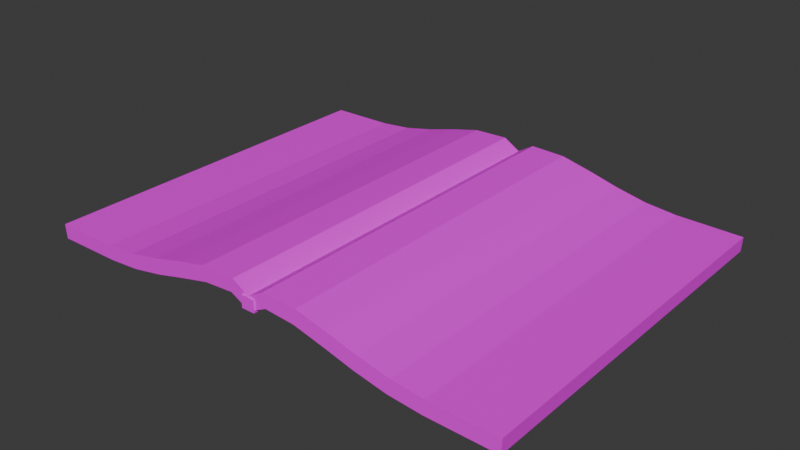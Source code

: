 # Source: openbookmodel.blend  (saved by Blender 4.0.36; exported with 4.5.12 LTS)
import bpy
from mathutils import Matrix  # noqa: F401  (used for matrix-valued properties, if any)

bpy.ops.wm.read_factory_settings(use_empty=True)
scene = bpy.context.scene
scene.name = 'Scene'

# ---- collections
col_collection = bpy.data.collections.new('Collection'); scene.collection.children.link(col_collection)

# ---- images (referenced by path relative to the original .blend; pixels are not part of the script)
import os
ASSET_DIR = os.environ.get("B2B_ASSET_DIR", "")  # directory of the original .blend (textures are referenced by path, not embedded)
HERE = os.path.dirname(os.path.abspath(__file__))  # packed textures are extracted next to this script under _unpacked/

def load_image(name, relpath, width, height, colorspace="sRGB"):
    """Load a texture the original file referenced (path relative to the .blend, or extracted next to this script)."""
    p = next((c for c in (os.path.join(HERE, relpath), os.path.join(ASSET_DIR, relpath)) if relpath and os.path.exists(c)), "")
    if p:
        img = bpy.data.images.load(p, check_existing=True)
        img.name = name
    else:  # same state as the original file: an image datablock whose file is absent (Cycles renders it pink)
        img = bpy.data.images.new(name, width, height)
        img.source = "FILE"
        img.filepath = "//" + (relpath or name)
    img.colorspace_settings.name = colorspace
    return img
img_bookcontent_jpg = load_image('bookcontent.jpg', 'bookcontent.jpg', 1024, 1024, 'sRGB')
img_bookcontent_jpg_004 = load_image('bookcontent.jpg.004', 'bookcontent.jpg', 1024, 1024, 'sRGB')

# ---- materials (node trees are filled in below, after node groups)
mat_material_002 = bpy.data.materials.new('Material.002')
mat_material_002.use_transparent_shadow = False
mat_material_005 = bpy.data.materials.new('Material.005')
mat_material_005.use_transparent_shadow = False

# ---- material node trees
mat_material_002.use_nodes = True; mat_material_002.node_tree.nodes.clear()
_N = mat_material_002.node_tree.nodes; _L = mat_material_002.node_tree.links
n0 = _N.new('ShaderNodeBsdfPrincipled'); n0.name = 'Principled BSDF'; n0.location = (10, 300)
n0.inputs[3].default_value = 1.45
n1 = _N.new('ShaderNodeOutputMaterial'); n1.name = 'Material Output'; n1.location = (300, 300)
n2 = _N.new('ShaderNodeTexImage'); n2.name = 'Image Texture'; n2.location = (-280, 260)
n2.image = img_bookcontent_jpg
_L.new(n0.outputs[0], n1.inputs[0])
_L.new(n2.outputs[0], n0.inputs[0])
n1.is_active_output = True
mat_material_005.use_nodes = True; mat_material_005.node_tree.nodes.clear()
_N = mat_material_005.node_tree.nodes; _L = mat_material_005.node_tree.links
n0 = _N.new('ShaderNodeBsdfPrincipled'); n0.name = 'Principled BSDF'; n0.location = (10, 300)
n0.inputs[3].default_value = 1.45
n1 = _N.new('ShaderNodeOutputMaterial'); n1.name = 'Material Output'; n1.location = (300, 300)
n2 = _N.new('ShaderNodeTexImage'); n2.name = 'Image Texture'; n2.location = (-280, 260)
n2.image = img_bookcontent_jpg_004
_L.new(n0.outputs[0], n1.inputs[0])
_L.new(n2.outputs[0], n0.inputs[0])
n1.is_active_output = True

# ---- world
world_world = bpy.data.worlds.new('World'); scene.world = world_world
world_world.use_nodes = True; world_world.node_tree.nodes.clear()
_N = world_world.node_tree.nodes; _L = world_world.node_tree.links
n0 = _N.new('ShaderNodeOutputWorld'); n0.name = 'World Output'; n0.location = (300, 300)
n1 = _N.new('ShaderNodeBackground'); n1.name = 'Background'; n1.location = (10, 300)
n1.inputs[0].default_value = (0.05088, 0.05088, 0.05088, 1.0)
_L.new(n1.outputs[0], n0.inputs[0])
n0.is_active_output = True
world_world.color = (0.05088, 0.05088, 0.05088)
world_world.use_sun_shadow = False
world_world.sun_shadow_jitter_overblur = 0.0

# ---- meshes
me_plane_001 = bpy.data.meshes.new('Plane.001')
me_plane_001.from_pydata([(0.7433, -1.01, 0.1001), (0.7433, 0.9902, 0.1001), (0.2407, -1.01, 0.1229), (0.2407, 0.9902, 0.1229), (0.0006211, 0.9902, 0.1569), (0.0006213, -1.01, 0.1569), (0.4862, -1.01, 0.1019), (0.4862, 0.9902, 0.1019), (-0.1376, 0.9902, 0.1592), (-0.1376, -1.01, 0.1592), (0.1222, -1.01, 0.1408), (0.1222, 0.9902, 0.1408), (0.3613, 0.9902, 0.1086), (0.3613, -1.01, 0.1086), (0.6146, -1.01, 0.101), (0.6146, 0.9902, 0.101), (0.7409, -1.011, 0.06773), (0.7409, 0.9887, 0.06773), (0.2287, -1.011, 0.08966), (0.2287, 0.9887, 0.08966), (-0.009197, 0.9887, 0.1238), (-0.009197, -1.011, 0.1238), (-0.2048, -1.01, 0.136), (0.4812, -1.011, 0.06946), (0.4812, 0.9887, 0.06946), (-0.1776, -1.011, 0.1134), (-0.2048, 0.9902, 0.136), (-0.1776, -1.011, 0.1134), (-0.1776, 0.9887, 0.1134), (-0.2048, 0.9902, 0.136), (-0.1264, 0.9887, 0.1286), (-0.1264, -1.011, 0.1286), (0.1092, -1.011, 0.1075), (0.1092, 0.9887, 0.1075), (0.3522, 0.9887, 0.07571), (0.3522, -1.011, 0.07571), (0.6121, -1.011, 0.06862), (0.6121, 0.9887, 0.06862), (0.7433, -1.01, 0.1001), (0.7433, 0.9902, 0.1001), (-0.1376, 0.9902, 0.1592), (0.3613, 0.9902, 0.1086), (0.2407, 0.9902, 0.1229), (0.1222, 0.9902, 0.1408), (0.0006211, 0.9902, 0.1569), (0.6146, 0.9902, 0.101), (0.4862, 0.9902, 0.1019), (0.6121, -1.011, 0.06862), (0.7409, -1.011, 0.06773), (0.1092, -1.011, 0.1075), (0.2287, -1.011, 0.08966), (-0.1264, -1.011, 0.1286), (-0.009197, -1.011, 0.1238), (0.3522, -1.011, 0.07571), (0.4812, -1.011, 0.06946), (-0.2255, 0.9842, 0.1099), (-0.2255, -1.018, 0.1099), (-0.2255, 0.9842, 0.1366), (-0.2255, -1.018, 0.1366), (-0.1731, 0.9842, 0.1099), (-0.1731, -1.018, 0.1099), (-0.1731, 0.9842, 0.1366), (-0.1731, -1.018, 0.1366), (-1.149, 0.9917, 0.1001), (-1.149, -1.008, 0.1001), (-0.6461, 0.9917, 0.1229), (-0.6461, -1.008, 0.1229), (-0.406, -1.008, 0.1569), (-0.406, 0.9917, 0.1569), (-0.8916, 0.9917, 0.1019), (-0.8916, -1.008, 0.1019), (-0.2677, -1.008, 0.1592), (-0.2677, 0.9917, 0.1592), (-0.5275, 0.9917, 0.1408), (-0.5275, -1.008, 0.1408), (-0.7667, -1.008, 0.1086), (-0.7667, 0.9917, 0.1086), (-1.02, 0.9917, 0.101), (-1.02, -1.008, 0.101), (-1.146, 0.9932, 0.06773), (-1.146, -1.007, 0.06773), (-0.6341, 0.9932, 0.08966), (-0.6341, -1.007, 0.08966), (-0.3962, -1.007, 0.1238), (-0.3962, 0.9932, 0.1238), (-0.2005, 0.9917, 0.136), (-0.8865, 0.9932, 0.06946), (-0.8865, -1.007, 0.06946), (-0.2277, 0.9932, 0.1134), (-0.2005, -1.008, 0.136), (-0.2277, 0.9932, 0.1134), (-0.2277, -1.007, 0.1134), (-0.2005, -1.008, 0.136), (-0.2789, -1.007, 0.1286), (-0.2789, 0.9932, 0.1286), (-0.5146, 0.9932, 0.1075), (-0.5146, -1.007, 0.1075), (-0.7576, -1.007, 0.07571), (-0.7576, 0.9932, 0.07571), (-1.017, 0.9932, 0.06862), (-1.017, -1.007, 0.06862), (-1.149, 0.9917, 0.1001), (-1.149, -1.008, 0.1001), (-0.2677, -1.008, 0.1592), (-0.7667, -1.008, 0.1086), (-0.6461, -1.008, 0.1229), (-0.5275, -1.008, 0.1408), (-0.406, -1.008, 0.1569), (-1.02, -1.008, 0.101), (-0.8916, -1.008, 0.1019), (-1.017, 0.9932, 0.06862), (-1.146, 0.9932, 0.06773), (-0.5146, 0.9932, 0.1075), (-0.6341, 0.9932, 0.08966), (-0.2789, 0.9932, 0.1286), (-0.3962, 0.9932, 0.1238), (-0.7576, 0.9932, 0.07571), (-0.8865, 0.9932, 0.06946)], [], [(14, 45, 39, 38), (10, 43, 42, 2), (9, 40, 44, 5), (13, 41, 46, 6), (22, 29, 40, 9), (5, 44, 43, 10), (2, 42, 41, 13), (6, 46, 45, 14), (36, 16, 17, 37), (32, 18, 19, 33), (31, 21, 20, 30), (35, 23, 24, 34), (25, 31, 30, 28), (21, 32, 33, 20), (18, 35, 34, 19), (23, 36, 37, 24), (0, 1, 17, 16), (7, 12, 34, 24), (2, 13, 53, 50), (13, 6, 54, 53), (6, 14, 47, 54), (15, 7, 24, 37), (1, 15, 37, 17), (10, 2, 50, 49), (12, 3, 19, 34), (31, 25, 27, 51), (8, 26, 28, 30), (4, 8, 30, 20), (22, 9, 51, 27), (11, 4, 20, 33), (5, 10, 49, 52), (9, 5, 52, 51), (3, 11, 33, 19), (14, 38, 48, 47), (1, 0, 38, 39), (26, 8, 40, 29), (3, 12, 41, 42), (4, 11, 43, 44), (7, 15, 45, 46), (8, 4, 44, 40), (11, 3, 42, 43), (12, 7, 46, 41), (15, 1, 39, 45), (16, 36, 47, 48), (18, 32, 49, 50), (21, 31, 51, 52), (23, 35, 53, 54), (32, 21, 52, 49), (35, 18, 50, 53), (36, 23, 54, 47), (0, 16, 48, 38), (55, 56, 58, 57), (57, 58, 62, 61), (61, 62, 60, 59), (59, 60, 56, 55), (57, 61, 59, 55), (62, 58, 56, 60), (77, 108, 102, 101), (73, 106, 105, 65), (72, 103, 107, 68), (76, 104, 109, 69), (85, 92, 103, 72), (68, 107, 106, 73), (65, 105, 104, 76), (69, 109, 108, 77), (99, 79, 80, 100), (95, 81, 82, 96), (94, 84, 83, 93), (98, 86, 87, 97), (88, 94, 93, 91), (84, 95, 96, 83), (81, 98, 97, 82), (86, 99, 100, 87), (63, 64, 80, 79), (70, 75, 97, 87), (65, 76, 116, 113), (76, 69, 117, 116), (69, 77, 110, 117), (78, 70, 87, 100), (64, 78, 100, 80), (73, 65, 113, 112), (75, 66, 82, 97), (94, 88, 90, 114), (71, 89, 91, 93), (67, 71, 93, 83), (85, 72, 114, 90), (74, 67, 83, 96), (68, 73, 112, 115), (72, 68, 115, 114), (66, 74, 96, 82), (77, 101, 111, 110), (64, 63, 101, 102), (89, 71, 103, 92), (66, 75, 104, 105), (67, 74, 106, 107), (70, 78, 108, 109), (71, 67, 107, 103), (74, 66, 105, 106), (75, 70, 109, 104), (78, 64, 102, 108), (79, 99, 110, 111), (81, 95, 112, 113), (84, 94, 114, 115), (86, 98, 116, 117), (95, 84, 115, 112), (98, 81, 113, 116), (99, 86, 117, 110), (63, 79, 111, 101)])
me_plane_001.polygons.foreach_set('material_index', [0, 0, 0, 0, 0, 0, 0, 0, 0, 0, 0, 0, 0, 0, 0, 0, 0, 0, 0, 0, 0, 0, 0, 0, 0, 0, 0, 0, 0, 0, 0, 0, 0, 0, 0, 0, 0, 0, 0, 0, 0, 0, 0, 0, 0, 0, 0, 0, 0, 0, 0, 0, 0, 0, 0, 0, 0, 1, 1, 1, 1, 1, 1, 1, 1, 1, 1, 1, 1, 1, 1, 1, 1, 1, 1, 1, 1, 1, 1, 1, 1, 1, 1, 1, 1, 1, 1, 1, 1, 1, 1, 1, 1, 1, 1, 1, 1, 1, 1, 1, 1, 1, 1, 1, 1, 1, 1, 1])
_uv = me_plane_001.uv_layers.new(name='UVMap')
_uv.uv.foreach_set('vector', [0.9375, 0.0, 0.9375, 1.0, 1.0, 1.0, 1.0, 0.0, 0.6875, 0.0, 0.6875, 1.0, 0.75, 1.0, 0.75, 0.0, 0.5625, 0.0, 0.5625, 1.0, 0.625, 1.0, 0.625, 0.0, 0.8125, 0.0, 0.8125, 1.0, 0.875, 1.0, 0.875, 0.0, 0.5312, 0.0, 0.5312, 1.0, 0.5625, 1.0, 0.5625, 0.0, 0.625, 0.0, 0.625, 1.0, 0.6875, 1.0, 0.6875, 0.0, 0.75, 0.0, 0.75, 1.0, 0.8125, 1.0, 0.8125, 0.0, 0.875, 0.0, 0.875, 1.0, 0.9375, 1.0, 0.9375, 0.0, 0.9375, 0.0, 1.0, 0.0, 1.0, 1.0, 0.9375, 1.0, 0.6875, 0.0, 0.75, 0.0, 0.75, 1.0, 0.6875, 1.0, 0.5625, 0.0, 0.625, 0.0, 0.625, 1.0, 0.5625, 1.0, 0.8125, 0.0, 0.875, 0.0, 0.875, 1.0, 0.8125, 1.0, 0.5312, 0.0, 0.5625, 0.0, 0.5625, 1.0, 0.5312, 1.0, 0.625, 0.0, 0.6875, 0.0, 0.6875, 1.0, 0.625, 1.0, 0.75, 0.0, 0.8125, 0.0, 0.8125, 1.0, 0.75, 1.0, 0.875, 0.0, 0.9375, 0.0, 0.9375, 1.0, 0.875, 1.0, 1.0, 0.0, 1.0, 1.0, 1.0, 1.0, 1.0, 0.0, 0.875, 1.0, 0.8125, 1.0, 0.8125, 1.0, 0.875, 1.0, 0.75, 0.0, 0.8125, 0.0, 0.8125, 0.0, 0.75, 0.0, 0.8125, 0.0, 0.875, 0.0, 0.875, 0.0, 0.8125, 0.0, 0.875, 0.0, 0.9375, 0.0, 0.9375, 0.0, 0.875, 0.0, 0.9375, 1.0, 0.875, 1.0, 0.875, 1.0, 0.9375, 1.0, 1.0, 1.0, 0.9375, 1.0, 0.9375, 1.0, 1.0, 1.0, 0.6875, 0.0, 0.75, 0.0, 0.75, 0.0, 0.6875, 0.0, 0.8125, 1.0, 0.75, 1.0, 0.75, 1.0, 0.8125, 1.0, 0.5625, 0.0, 0.5312, 0.0, 0.5312, 0.0, 0.5625, 0.0, 0.5625, 1.0, 0.5312, 1.0, 0.5312, 1.0, 0.5625, 1.0, 0.625, 1.0, 0.5625, 1.0, 0.5625, 1.0, 0.625, 1.0, 0.5312, 0.0, 0.5625, 0.0, 0.5625, 0.0, 0.5312, 0.0, 0.6875, 1.0, 0.625, 1.0, 0.625, 1.0, 0.6875, 1.0, 0.625, 0.0, 0.6875, 0.0, 0.6875, 0.0, 0.625, 0.0, 0.5625, 0.0, 0.625, 0.0, 0.625, 0.0, 0.5625, 0.0, 0.75, 1.0, 0.6875, 1.0, 0.6875, 1.0, 0.75, 1.0, 0.9375, 0.0, 1.0, 0.0, 1.0, 0.0, 0.9375, 0.0, 1.0, 1.0, 1.0, 0.0, 1.0, 0.0, 1.0, 1.0, 0.5312, 1.0, 0.5625, 1.0, 0.5625, 1.0, 0.5312, 1.0, 0.75, 1.0, 0.8125, 1.0, 0.8125, 1.0, 0.75, 1.0, 0.625, 1.0, 0.6875, 1.0, 0.6875, 1.0, 0.625, 1.0, 0.875, 1.0, 0.9375, 1.0, 0.9375, 1.0, 0.875, 1.0, 0.5625, 1.0, 0.625, 1.0, 0.625, 1.0, 0.5625, 1.0, 0.6875, 1.0, 0.75, 1.0, 0.75, 1.0, 0.6875, 1.0, 0.8125, 1.0, 0.875, 1.0, 0.875, 1.0, 0.8125, 1.0, 0.9375, 1.0, 1.0, 1.0, 1.0, 1.0, 0.9375, 1.0, 1.0, 0.0, 0.9375, 0.0, 0.9375, 0.0, 1.0, 0.0, 0.75, 0.0, 0.6875, 0.0, 0.6875, 0.0, 0.75, 0.0, 0.625, 0.0, 0.5625, 0.0, 0.5625, 0.0, 0.625, 0.0, 0.875, 0.0, 0.8125, 0.0, 0.8125, 0.0, 0.875, 0.0, 0.6875, 0.0, 0.625, 0.0, 0.625, 0.0, 0.6875, 0.0, 0.8125, 0.0, 0.75, 0.0, 0.75, 0.0, 0.8125, 0.0, 0.9375, 0.0, 0.875, 0.0, 0.875, 0.0, 0.9375, 0.0, 1.0, 0.0, 1.0, 0.0, 1.0, 0.0, 1.0, 0.0, 0.375, 0.0, 0.625, 0.0, 0.625, 0.25, 0.375, 0.25, 0.375, 0.25, 0.625, 0.25, 0.625, 0.5, 0.375, 0.5, 0.375, 0.5, 0.625, 0.5, 0.625, 0.75, 0.375, 0.75, 0.375, 0.75, 0.625, 0.75, 0.625, 1.0, 0.375, 1.0, 0.125, 0.5, 0.375, 0.5, 0.375, 0.75, 0.125, 0.75, 0.625, 0.5, 0.875, 0.5, 0.875, 0.75, 0.625, 0.75, 0.9375, 0.0, 0.9375, 1.0, 1.0, 1.0, 1.0, 0.0, 0.6875, 0.0, 0.6875, 1.0, 0.75, 1.0, 0.75, 0.0, 0.5625, 0.0, 0.5625, 1.0, 0.625, 1.0, 0.625, 0.0, 0.8125, 0.0, 0.8125, 1.0, 0.875, 1.0, 0.875, 0.0, 0.5312, 0.0, 0.5312, 1.0, 0.5625, 1.0, 0.5625, 0.0, 0.625, 0.0, 0.625, 1.0, 0.6875, 1.0, 0.6875, 0.0, 0.75, 0.0, 0.75, 1.0, 0.8125, 1.0, 0.8125, 0.0, 0.875, 0.0, 0.875, 1.0, 0.9375, 1.0, 0.9375, 0.0, 0.9375, 0.0, 1.0, 0.0, 1.0, 1.0, 0.9375, 1.0, 0.6875, 0.0, 0.75, 0.0, 0.75, 1.0, 0.6875, 1.0, 0.5625, 0.0, 0.625, 0.0, 0.625, 1.0, 0.5625, 1.0, 0.8125, 0.0, 0.875, 0.0, 0.875, 1.0, 0.8125, 1.0, 0.5312, 0.0, 0.5625, 0.0, 0.5625, 1.0, 0.5312, 1.0, 0.625, 0.0, 0.6875, 0.0, 0.6875, 1.0, 0.625, 1.0, 0.75, 0.0, 0.8125, 0.0, 0.8125, 1.0, 0.75, 1.0, 0.875, 0.0, 0.9375, 0.0, 0.9375, 1.0, 0.875, 1.0, 1.0, 0.0, 1.0, 1.0, 1.0, 1.0, 1.0, 0.0, 0.875, 1.0, 0.8125, 1.0, 0.8125, 1.0, 0.875, 1.0, 0.75, 0.0, 0.8125, 0.0, 0.8125, 0.0, 0.75, 0.0, 0.8125, 0.0, 0.875, 0.0, 0.875, 0.0, 0.8125, 0.0, 0.875, 0.0, 0.9375, 0.0, 0.9375, 0.0, 0.875, 0.0, 0.9375, 1.0, 0.875, 1.0, 0.875, 1.0, 0.9375, 1.0, 1.0, 1.0, 0.9375, 1.0, 0.9375, 1.0, 1.0, 1.0, 0.6875, 0.0, 0.75, 0.0, 0.75, 0.0, 0.6875, 0.0, 0.8125, 1.0, 0.75, 1.0, 0.75, 1.0, 0.8125, 1.0, 0.5625, 0.0, 0.5312, 0.0, 0.5312, 0.0, 0.5625, 0.0, 0.5625, 1.0, 0.5312, 1.0, 0.5312, 1.0, 0.5625, 1.0, 0.625, 1.0, 0.5625, 1.0, 0.5625, 1.0, 0.625, 1.0, 0.5312, 0.0, 0.5625, 0.0, 0.5625, 0.0, 0.5312, 0.0, 0.6875, 1.0, 0.625, 1.0, 0.625, 1.0, 0.6875, 1.0, 0.625, 0.0, 0.6875, 0.0, 0.6875, 0.0, 0.625, 0.0, 0.5625, 0.0, 0.625, 0.0, 0.625, 0.0, 0.5625, 0.0, 0.75, 1.0, 0.6875, 1.0, 0.6875, 1.0, 0.75, 1.0, 0.9375, 0.0, 1.0, 0.0, 1.0, 0.0, 0.9375, 0.0, 1.0, 1.0, 1.0, 0.0, 1.0, 0.0, 1.0, 1.0, 0.5312, 1.0, 0.5625, 1.0, 0.5625, 1.0, 0.5312, 1.0, 0.75, 1.0, 0.8125, 1.0, 0.8125, 1.0, 0.75, 1.0, 0.625, 1.0, 0.6875, 1.0, 0.6875, 1.0, 0.625, 1.0, 0.875, 1.0, 0.9375, 1.0, 0.9375, 1.0, 0.875, 1.0, 0.5625, 1.0, 0.625, 1.0, 0.625, 1.0, 0.5625, 1.0, 0.6875, 1.0, 0.75, 1.0, 0.75, 1.0, 0.6875, 1.0, 0.8125, 1.0, 0.875, 1.0, 0.875, 1.0, 0.8125, 1.0, 0.9375, 1.0, 1.0, 1.0, 1.0, 1.0, 0.9375, 1.0, 1.0, 0.0, 0.9375, 0.0, 0.9375, 0.0, 1.0, 0.0, 0.75, 0.0, 0.6875, 0.0, 0.6875, 0.0, 0.75, 0.0, 0.625, 0.0, 0.5625, 0.0, 0.5625, 0.0, 0.625, 0.0, 0.875, 0.0, 0.8125, 0.0, 0.8125, 0.0, 0.875, 0.0, 0.6875, 0.0, 0.625, 0.0, 0.625, 0.0, 0.6875, 0.0, 0.8125, 0.0, 0.75, 0.0, 0.75, 0.0, 0.8125, 0.0, 0.9375, 0.0, 0.875, 0.0, 0.875, 0.0, 0.9375, 0.0, 1.0, 0.0, 1.0, 0.0, 1.0, 0.0, 1.0, 0.0])
me_plane_001.materials.append(mat_material_002)
me_plane_001.materials.append(mat_material_005)
me_plane_001.update()

# ---- objects
ob_plane = bpy.data.objects.new('Plane', me_plane_001)

# ---- transforms, parenting, visibility, modifiers, constraints
ob_plane.location = (0.0, 1.863e-09, 0.0)
ob_plane.scale = (0.4318, 0.3126, 0.7501)

# ---- collection membership
col_collection.objects.link(ob_plane)

# ---- scene / render settings (as saved in the file)
scene.frame_start = 1; scene.frame_end = 250; scene.frame_set(1)
scene.render.engine = 'BLENDER_EEVEE_NEXT'
scene.cycles.sampling_pattern = 'TABULATED_SOBOL'
bpy.context.view_layer.update()

# ---- added for rendering (the .blend has no active camera and no usable light): camera, sun
cam_auto = bpy.data.cameras.new('AutoCamera')
cam_auto.lens = 50.0
cam_auto.sensor_width = 36.0
cam_auto.clip_end = 1000.0
ob_auto_camera = bpy.data.objects.new('AutoCamera', cam_auto)
scene.collection.objects.link(ob_auto_camera)
ob_auto_camera.location = (0.868466, -1.15107, 0.849894)
ob_auto_camera.rotation_euler = (1.09748, -7.21219e-08, 0.694738)
scene.camera = ob_auto_camera
light_auto_sun = bpy.data.lights.new('AutoSun', 'SUN')
light_auto_sun.energy = 3.0
light_auto_sun.angle = 0.0523599
ob_auto_sun = bpy.data.objects.new('AutoSun', light_auto_sun)
scene.collection.objects.link(ob_auto_sun)
ob_auto_sun.rotation_euler = (0.872665, 0.174533, 0.523599)
bpy.context.view_layer.update()
